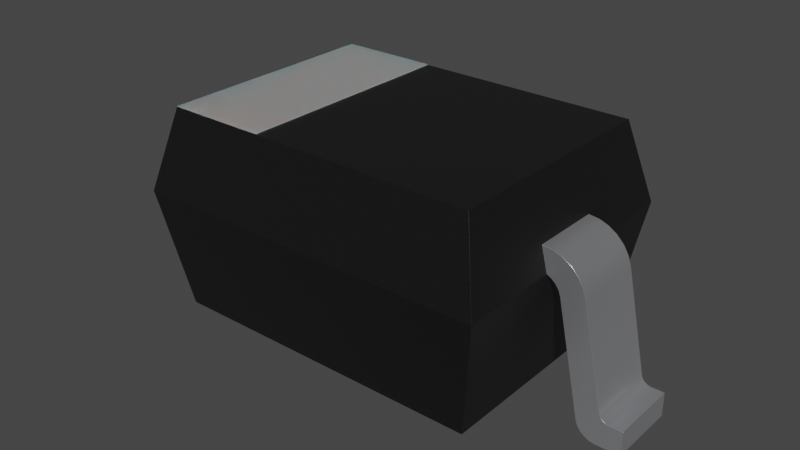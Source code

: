 # Source: D_SOD-323.blend  (saved by Blender 3.2.14; exported with 4.5.12 LTS)
import bpy
from mathutils import Matrix  # noqa: F401  (used for matrix-valued properties, if any)

bpy.ops.wm.read_factory_settings(use_empty=True)
scene = bpy.context.scene
scene.name = 'Scene'

# ---- collections
col_collection = bpy.data.collections.new('Collection'); scene.collection.children.link(col_collection)

# ---- materials (node trees are filled in below, after node groups)
mat_metal_pins = bpy.data.materials.new('metal_pins')
mat_metal_pins.use_transparent_shadow = False
mat_metal_pins.preview_render_type = 'CUBE'
mat_white_markings = bpy.data.materials.new('white_markings')
mat_white_markings.use_transparent_shadow = False
mat_white_markings.preview_render_type = 'FLAT'
mat_plastic_chip = bpy.data.materials.new('plastic_chip')
mat_plastic_chip.use_transparent_shadow = False
mat_plastic_chip.preview_render_type = 'CUBE'

# ---- material node trees
mat_metal_pins.use_nodes = True; mat_metal_pins.node_tree.nodes.clear()
_N = mat_metal_pins.node_tree.nodes; _L = mat_metal_pins.node_tree.links
n0 = _N.new('ShaderNodeMapping'); n0.name = 'Mapping'; n0.location = (-1447, -91)
n0.inputs[3].default_value = (4.8, 1.2, 1.1)
n1 = _N.new('ShaderNodeBsdfPrincipled'); n1.name = 'Principled BSDF'; n1.location = (-560, 254)
n1.distribution = 'GGX'
n1.subsurface_method = 'BURLEY'
n1.inputs[1].default_value = 0.7818
n1.inputs[2].default_value = 0.2886
n1.inputs[3].default_value = 1.45
n1.inputs[13].default_value = 0.0
n1.inputs[27].default_value = (0.0, 0.0, 0.0, 1.0)
n1.inputs[28].default_value = 1.0
n2 = _N.new('ShaderNodeOutputMaterial'); n2.name = 'Material Output.002'; n2.location = (-205, 253)
n2.width = 213
n3 = _N.new('ShaderNodeTexNoise'); n3.name = 'Noise Texture.002'; n3.location = (-1228, -73)
n3.inputs[2].default_value = 0.1
n3.inputs[3].default_value = 7.0
n3.inputs[4].default_value = 0.6
n3.inputs[8].default_value = 0.4
n4 = _N.new('ShaderNodeTexCoord'); n4.name = 'Texture Coordinate'; n4.location = (-1636, -116)
n5 = _N.new('ShaderNodeMix'); n5.name = 'Mix.001'; n5.location = (-921, 45)
n5.data_type = 'RGBA'
n5.inputs[6].default_value = (0.9398, 0.9547, 1.0, 1.0)
n5.inputs[7].default_value = (0.13, 0.1259, 0.1359, 1.0)
n6 = _N.new('ShaderNodeBump'); n6.name = 'Bump.001'; n6.location = (-1001, -227)
n6.inputs[0].default_value = 0.05
n6.inputs[1].default_value = 0.01
n6.inputs[2].default_value = 1.0
_L.new(n1.outputs[0], n2.inputs[0])
_L.new(n3.outputs[0], n6.inputs[3])
_L.new(n0.outputs[0], n3.inputs[0])
_L.new(n3.outputs[0], n5.inputs[0])
_L.new(n4.outputs[3], n0.inputs[0])
_L.new(n5.outputs[2], n1.inputs[0])
_L.new(n6.outputs[0], n1.inputs[5])
n2.is_active_output = True
mat_white_markings.use_nodes = True; mat_white_markings.node_tree.nodes.clear()
_N = mat_white_markings.node_tree.nodes; _L = mat_white_markings.node_tree.links
n0 = _N.new('ShaderNodeOutputMaterial'); n0.name = 'Material Output'; n0.location = (300, 300)
n1 = _N.new('ShaderNodeBsdfPrincipled'); n1.name = 'Principled BSDF'; n1.location = (-34, 272)
n1.distribution = 'GGX'
n1.subsurface_method = 'BURLEY'
n1.inputs[1].default_value = 0.02
n1.inputs[2].default_value = 0.4636
n1.inputs[3].default_value = 1.4
n1.inputs[8].default_value = 1.0
n1.inputs[10].default_value = 0.3682
n1.inputs[13].default_value = 0.6591
n1.inputs[18].default_value = 0.2318
n1.inputs[20].default_value = 0.6709
n1.inputs[24].default_value = 0.1191
n1.inputs[27].default_value = (0.0, 0.0, 0.0, 1.0)
n1.inputs[28].default_value = 1.0
n2 = _N.new('ShaderNodeMapping'); n2.name = 'Mapping'; n2.location = (-1010, 265)
n2.inputs[3].default_value = (3.0, 1.0, 1.0)
n3 = _N.new('ShaderNodeTexCoord'); n3.name = 'Texture Coordinate'; n3.location = (-1250, 180)
n4 = _N.new('ShaderNodeBump'); n4.name = 'Bump'; n4.location = (-376, -99)
n4.inputs[0].default_value = 0.05
n4.inputs[1].default_value = 1.0
n4.inputs[2].default_value = 1.0
n5 = _N.new('ShaderNodeTexNoise'); n5.name = 'Noise Texture'; n5.location = (-662, 176)
n5.inputs[2].default_value = 88.0
n5.inputs[3].default_value = 10.8
n5.inputs[4].default_value = 0.9167
n5.inputs[8].default_value = 1.6
n6 = _N.new('ShaderNodeValToRGB'); n6.name = 'ColorRamp'; n6.location = (-354, 186)
while len(n6.color_ramp.elements) > 1: n6.color_ramp.elements.remove(n6.color_ramp.elements[-1])
n6.color_ramp.elements[0].position = 0.0; n6.color_ramp.elements[0].color = (0.2596, 0.2596, 0.2596, 1.0)
_e = n6.color_ramp.elements.new(1.0); _e.color = (0.6303, 0.6303, 0.6303, 1.0)
n7 = _N.new('ShaderNodeMix'); n7.name = 'Mix'; n7.location = (-204, 152)
n7.data_type = 'RGBA'
n7.inputs[0].default_value = 0.3682
n7.inputs[7].default_value = (0.2525, 0.2525, 0.2525, 1.0)
_L.new(n5.outputs[0], n6.inputs[0])
_L.new(n1.outputs[0], n0.inputs[0])
_L.new(n3.outputs[2], n2.inputs[0])
_L.new(n2.outputs[0], n5.inputs[0])
_L.new(n5.outputs[0], n4.inputs[3])
_L.new(n4.outputs[0], n1.inputs[5])
_L.new(n6.outputs[0], n7.inputs[6])
_L.new(n7.outputs[2], n1.inputs[0])
n0.is_active_output = True
mat_plastic_chip.use_nodes = True; mat_plastic_chip.node_tree.nodes.clear()
_N = mat_plastic_chip.node_tree.nodes; _L = mat_plastic_chip.node_tree.links
n0 = _N.new('ShaderNodeBsdfPrincipled'); n0.name = 'Principled BSDF'; n0.location = (10, 300)
n0.distribution = 'GGX'
n0.subsurface_method = 'BURLEY'
n0.inputs[0].default_value = (0.009312, 0.009312, 0.009312, 1.0)
n0.inputs[1].default_value = 0.1372
n0.inputs[2].default_value = 0.3706
n0.inputs[3].default_value = 1.45
n0.inputs[27].default_value = (0.0, 0.0, 0.0, 1.0)
n0.inputs[28].default_value = 1.0
n1 = _N.new('ShaderNodeOutputMaterial'); n1.name = 'Material Output'; n1.location = (300, 300)
n2 = _N.new('ShaderNodeTexNoise'); n2.name = 'Noise Texture'; n2.location = (-893, 54)
n2.inputs[2].default_value = 200.0
n2.inputs[3].default_value = 3.6
n2.inputs[4].default_value = 0.8375
n3 = _N.new('ShaderNodeBump'); n3.name = 'Bump'; n3.location = (-604, -53)
n3.inputs[0].default_value = 0.08
n3.inputs[1].default_value = 1.0
n3.inputs[2].default_value = 1.0
_L.new(n0.outputs[0], n1.inputs[0])
_L.new(n2.outputs[0], n3.inputs[3])
_L.new(n3.outputs[0], n0.inputs[5])
n1.is_active_output = True

# ---- world
world_world = bpy.data.worlds.new('World'); scene.world = world_world
world_world.use_nodes = True; world_world.node_tree.nodes.clear()
_N = world_world.node_tree.nodes; _L = world_world.node_tree.links
n0 = _N.new('ShaderNodeOutputWorld'); n0.name = 'World Output'; n0.location = (300, 300)
n1 = _N.new('ShaderNodeBackground'); n1.name = 'Background'; n1.location = (10, 300)
n1.inputs[0].default_value = (0.05088, 0.05088, 0.05088, 1.0)
_L.new(n1.outputs[0], n0.inputs[0])
n0.is_active_output = True
world_world.color = (0.05088, 0.05088, 0.05088)
world_world.use_sun_shadow = False
world_world.sun_shadow_jitter_overblur = 0.0

# ---- meshes
me_shape_9_indexedfaceset_002 = bpy.data.meshes.new('SHAPE_9_IndexedFaceSet.002')
me_shape_9_indexedfaceset_002.from_pydata([(-0.4264, 0.0689, 0.03112), (-0.3807, 0.0689, 0.2445), (-0.4544, 0.0689, 0.001562), (-0.4304, 0.0689, 0.02076), (-0.428, 0.0689, 0.02578), (-0.4872, 0.0689, 0.04724), (-0.4679, 0.0689, 0.0628), (-0.4704, 0.0689, 0.05679), (-0.4749, 0.0689, 0.05175), (-0.4269, 0.0689, 0.2544), (-0.3617, 0.0689, 0.3206), (-0.3801, 0.0689, 0.3141), (-0.3966, 0.0689, 0.3036), (-0.3773, 0.0689, 0.2539), (-0.315, 0.2264, 0.4341), (-0.315, -0.2264, 0.4341), (0.315, -0.2264, 0.4331), (-0.3423, 0.0689, 0.3229), (-0.3542, 0.0689, 0.2747), (-0.3543, 0.2657, 0.2756), (0.315, 0.2264, 0.4331), (-0.3543, -0.2657, 0.2756), (0.315, -0.2264, 0.03937), (-0.3542, -0.0689, 0.2747), (-0.3621, -0.0689, 0.3206), (-0.3801, -0.0689, 0.3142), (-0.4104, 0.0689, 0.2896), (-0.4206, 0.0689, 0.2729), (-0.3423, -0.0689, 0.3229), (-0.3723, -0.0689, 0.2615), (-0.3775, -0.0689, 0.2534), (-0.4362, -0.0689, 0.01285), (-0.5118, -0.0689, 0.04724), (-0.4808, -0.0689, 0.04841), (-0.4749, -0.0689, 0.05175), (-0.4269, -0.0689, 0.2544), (-0.3966, -0.0689, 0.3036), (-0.4105, -0.0689, 0.2896), (-0.4206, -0.0689, 0.2732), (0.3543, -0.2657, 0.2756), (0.3542, 0.0689, 0.2747), (0.3423, -0.0689, 0.3229), (0.3542, -0.0689, 0.2747), (0.4269, -0.0689, 0.2544), (0.4704, -0.0689, 0.05679), (0.4808, -0.0689, 0.04841), (0.5118, -0.0689, 0.04724), (0.5118, -0.0689, 0.0), (0.4544, -0.0689, 0.001562), (0.445, -0.0689, 0.005773), (0.4367, -0.0689, 0.01236), (0.428, -0.0689, 0.02578), (0.3617, -0.0689, 0.3206), (0.3801, -0.0689, 0.3141), (0.3966, -0.0689, 0.3036), (0.4104, -0.0689, 0.2896), (0.4206, -0.0689, 0.2729), (0.3423, 0.0689, 0.3229), (0.3621, 0.0689, 0.3206), (0.3801, 0.0689, 0.3142), (0.3966, 0.0689, 0.3036), (0.4679, 0.0689, 0.0628), (0.4269, 0.0689, 0.2544), (0.4872, 0.0689, 0.04724), (0.4808, 0.0689, 0.04841), (0.4749, 0.0689, 0.05175), (0.4704, 0.0689, 0.0568), (0.4264, 0.0689, 0.03112), (0.4301, 0.0689, 0.02118), (0.4444, 0.0689, 0.006126), (0.4539, 0.0689, 0.001704), (0.4593, 0.0689, 0.0004373), (0.3807, 0.0689, 0.2445), (0.3641, 0.0689, 0.2692), (0.3723, 0.0689, 0.2615), (0.3775, 0.0689, 0.2534), (0.4105, 0.0689, 0.2896), (0.4206, 0.0689, 0.2732), (-0.315, -0.2264, 0.03937), (0.315, 0.2264, 0.03937), (-0.315, 0.2264, 0.03937), (0.3543, 0.2657, 0.2756), (-0.3711, 0.0689, 0.2629), (-0.3633, 0.0689, 0.2698), (-0.3807, -0.0689, 0.2445), (-0.3641, -0.0689, 0.2692), (-0.4264, -0.0689, 0.03112), (-0.4301, -0.0689, 0.02118), (-0.4444, -0.0689, 0.006126), (-0.4539, -0.0689, 0.001704), (-0.4593, -0.0689, 0.0004373), (-0.445, 0.0689, 0.005773), (-0.4367, 0.0689, 0.01236), (-0.4649, -0.0689, 0.0), (-0.5118, 0.0689, 0.0), (-0.4649, 0.0689, 0.0), (-0.5118, -0.0689, 0.0), (-0.5118, 0.0689, 0.04724), (-0.4872, -0.0689, 0.04724), (-0.4808, 0.0689, 0.04841), (-0.4704, -0.0689, 0.0568), (-0.4679, -0.0689, 0.0628), (0.3773, -0.0689, 0.2539), (0.3711, -0.0689, 0.2629), (0.3633, -0.0689, 0.2698), (0.3807, -0.0689, 0.2445), (0.4649, -0.0689, 0.0), (0.4304, -0.0689, 0.02076), (0.4264, -0.0689, 0.03112), (0.4362, 0.0689, 0.01285), (0.4649, 0.0689, 0.0), (0.5118, 0.0689, 0.0), (0.5118, 0.0689, 0.04724), (0.4872, -0.0689, 0.04724), (0.4749, -0.0689, 0.05175), (0.4679, -0.0689, 0.0628), (-0.1181, 0.2264, 0.435), (-0.1181, -0.2264, 0.435), (-0.315, 0.2264, 0.435), (-0.315, -0.2264, 0.435), (-0.1181, -0.2264, 0.435), (-0.315, -0.2264, 0.435), (-0.315, 0.2264, 0.435), (-0.1181, 0.2264, 0.435), (-0.1181, -0.2264, 0.4341), (-0.315, -0.2264, 0.4341), (-0.315, 0.2264, 0.4341), (-0.1181, 0.2264, 0.4341)], [], [(84, 35, 101, 86), (99, 95, 5), (45, 114, 48, 106), (8, 91, 2), (8, 92, 91), (3, 92, 8), (4, 3, 8), (0, 7, 6), (44, 108, 51, 114), (62, 61, 67, 72), (56, 102, 105, 43), (55, 103, 102, 56), (54, 104, 103, 55), (54, 53, 42, 104), (10, 18, 11), (17, 18, 10), (16, 20, 14, 15), (14, 20, 81, 19), (79, 22, 78, 80), (42, 39, 22, 79, 81, 40), (42, 41, 57, 40, 81, 20, 16, 39), (14, 19, 18, 17, 28, 23, 21, 15), (81, 79, 80, 19), (39, 16, 15, 21), (116, 118, 119, 117), (80, 78, 21, 23, 18, 19), (62, 77, 56, 43), (77, 76, 55, 56), (58, 57, 41, 52), (13, 30, 84, 1), (27, 9, 35, 38), (60, 59, 53, 54), (46, 113, 106, 47), (33, 98, 93), (34, 88, 31), (34, 89, 88), (34, 90, 89), (64, 110, 71, 65), (87, 34, 31), (8, 2, 95, 99), (86, 101, 100), (96, 93, 98, 32), (12, 83, 82, 26), (75, 74, 76, 77), (74, 73, 60, 76), (60, 73, 40, 59), (24, 25, 23), (28, 24, 23), (8, 7, 0, 4), (114, 49, 48), (114, 50, 49), (114, 107, 50), (114, 51, 107), (93, 90, 34, 33), (115, 108, 44), (43, 105, 108, 115), (113, 45, 106), (112, 111, 110, 63), (52, 41, 42), (29, 37, 38, 30), (39, 21, 78, 22), (53, 52, 42), (13, 1, 9, 27), (85, 23, 25, 36), (17, 10, 24, 28), (10, 11, 25, 24), (11, 12, 36, 25), (12, 26, 37, 36), (59, 58, 52, 53), (76, 60, 54, 55), (86, 100, 34, 87), (65, 109, 68), (65, 69, 109), (65, 70, 69), (65, 71, 70), (6, 9, 1, 0), (61, 66, 67), (63, 110, 64), (5, 95, 94, 97), (58, 40, 57), (30, 38, 35, 84), (11, 18, 83, 12), (59, 40, 58), (72, 75, 77, 62), (82, 13, 27, 26), (86, 0, 1, 84), (66, 65, 68, 67), (72, 105, 102, 75), (75, 102, 103, 74), (74, 103, 104, 73), (73, 104, 42, 40), (32, 97, 94, 96), (51, 108, 67, 68), (69, 70, 48, 49), (3, 4, 87), (82, 29, 30, 13), (109, 69, 49, 50), (2, 89, 90), (106, 48, 71, 110), (5, 97, 32, 98), (108, 105, 72, 67), (61, 115, 44, 66), (66, 44, 114, 65), (65, 114, 45, 64), (7, 100, 101, 6), (115, 61, 62, 43), (68, 109, 50, 107), (86, 87, 4, 0), (83, 85, 29, 82), (18, 23, 85, 83), (47, 106, 110, 111), (29, 85, 36, 37), (2, 91, 88, 89), (70, 71, 48), (91, 92, 31, 88), (92, 3, 87, 31), (68, 107, 51), (90, 93, 95, 2), (46, 47, 111, 112), (113, 46, 112, 63), (101, 35, 9, 6), (5, 98, 33, 99), (64, 45, 113, 63), (99, 33, 34, 8), (26, 27, 38, 37), (8, 34, 100, 7), (93, 96, 94, 95), (123, 120, 124, 127), (116, 117, 120, 123), (118, 116, 123, 122), (119, 118, 122, 121), (117, 119, 121, 120), (127, 124, 125, 126), (120, 121, 125, 124), (122, 123, 127, 126), (121, 122, 126, 125)])
me_shape_9_indexedfaceset_002.polygons.foreach_set('use_smooth', [True] * 136)
me_shape_9_indexedfaceset_002.polygons.foreach_set('material_index', [0, 0, 0, 0, 0, 0, 0, 0, 0, 0, 0, 0, 0, 0, 0, 0, 2, 2, 2, 2, 2, 2, 2, 2, 1, 2, 0, 0, 0, 0, 0, 0, 0, 0, 0, 0, 0, 0, 0, 0, 0, 0, 0, 0, 0, 0, 0, 0, 0, 0, 0, 0, 0, 0, 0, 0, 0, 0, 0, 0, 2, 0, 0, 0, 0, 0, 0, 0, 0, 0, 0, 0, 0, 0, 0, 0, 0, 0, 0, 0, 0, 0, 0, 0, 0, 0, 0, 0, 0, 0, 0, 0, 0, 0, 0, 0, 0, 0, 0, 0, 0, 0, 0, 0, 0, 0, 0, 0, 0, 0, 0, 0, 0, 0, 0, 0, 0, 0, 0, 0, 0, 0, 0, 0, 0, 0, 0, 1, 1, 1, 1, 1, 1, 1, 1, 1])
_k = set([(0, 1), (0, 4), (1, 13), (2, 91), (2, 95), (3, 4), (3, 92), (5, 97), (5, 99), (6, 7), (6, 9), (7, 8), (8, 99), (9, 27), (10, 11), (10, 17), (11, 12), (12, 26), (13, 82), (14, 15), (14, 19), (14, 20), (15, 16), (15, 21), (16, 20), (16, 39), (17, 18), (17, 28), (18, 19), (18, 23), (18, 83), (19, 80), (19, 81), (20, 81), (21, 23), (21, 39), (21, 78), (22, 39), (22, 78), (22, 79), (23, 28), (23, 85), (24, 25), (24, 28), (25, 36), (26, 27), (29, 30), (29, 85), (30, 84), (31, 87), (31, 88), (32, 96), (32, 97), (32, 98), (33, 34), (33, 98), (34, 100), (35, 38), (35, 101), (36, 37), (37, 38), (39, 42), (40, 42), (40, 57), (40, 73), (40, 81), (41, 42), (41, 52), (41, 57), (42, 104), (43, 56), (43, 115), (44, 114), (44, 115), (45, 113), (45, 114), (46, 47), (46, 112), (46, 113), (47, 106), (47, 111), (48, 49), (48, 106), (49, 50), (50, 107), (51, 107), (51, 108), (52, 53), (53, 54), (54, 55), (55, 56), (57, 58), (58, 59), (59, 60), (60, 76), (61, 62), (61, 66), (62, 77), (63, 64), (63, 112), (64, 65), (65, 66), (67, 68), (67, 72), (68, 109), (69, 70), (69, 109), (70, 71), (71, 110), (72, 75), (73, 74), (74, 75), (76, 77), (78, 80), (79, 80), (79, 81), (82, 83), (84, 86), (86, 87), (88, 89), (89, 90), (90, 93), (91, 92), (93, 96), (94, 95), (94, 96), (94, 97), (100, 101), (102, 103), (102, 105), (103, 104), (105, 108), (110, 111), (111, 112), (120, 124), (121, 125), (122, 126), (123, 127), (124, 125), (124, 127), (125, 126), (126, 127)])
me_shape_9_indexedfaceset_002.attributes.new('sharp_edge', 'BOOLEAN', 'EDGE').data.foreach_set('value', [ (min(e.vertices), max(e.vertices)) in _k for e in me_shape_9_indexedfaceset_002.edges])
_uv = me_shape_9_indexedfaceset_002.uv_layers.new(name='UVMap')
_uv.uv.foreach_set('vector', [0.1437, 0.5781, 0.09853, 0.5878, 0.05842, 0.4006, 0.09899, 0.3697, 0.04587, 0.3865, 0.06138, 0.3393, 0.03962, 0.3854, 0.9852, 0.3865, 0.9795, 0.3898, 0.9595, 0.3408, 0.9697, 0.3393, 0.05161, 0.3898, 0.08085, 0.3449, 0.07164, 0.3408, 0.05161, 0.3898, 0.08895, 0.3513, 0.08085, 0.3449, 0.09512, 0.3595, 0.08895, 0.3513, 0.05161, 0.3898, 0.09744, 0.3644, 0.09512, 0.3595, 0.05161, 0.3898, 0.09899, 0.3697, 0.056, 0.3947, 0.05842, 0.4006, 0.9751, 0.3947, 0.9321, 0.3697, 0.9337, 0.3644, 0.9795, 0.3898, 0.9326, 0.5878, 0.9727, 0.4006, 0.9321, 0.3697, 0.8875, 0.5781, 0.9265, 0.6059, 0.8841, 0.5873, 0.8875, 0.5781, 0.9326, 0.5878, 0.9164, 0.6222, 0.8781, 0.5961, 0.8841, 0.5873, 0.9265, 0.6059, 0.903, 0.6358, 0.8705, 0.6028, 0.8781, 0.5961, 0.9164, 0.6222, 0.903, 0.6358, 0.8869, 0.6461, 0.8616, 0.6076, 0.8705, 0.6028, 0.1622, 0.6525, 0.1695, 0.6076, 0.1442, 0.6461, 0.1811, 0.6547, 0.1695, 0.6076, 0.1622, 0.6525, 0.8232, 0.2788, 0.8232, 0.7212, 0.2079, 0.7212, 0.2079, 0.2788, 0.2079, 0.7633, 0.8232, 0.7623, 0.8617, 0.6085, 0.1694, 0.6085, 0.8232, 0.7212, 0.8232, 0.2788, 0.2079, 0.2788, 0.2079, 0.7212, 0.4327, 0.6076, 0.2404, 0.6085, 0.2788, 0.3777, 0.7212, 0.3777, 0.7596, 0.6085, 0.5673, 0.6076, 0.4327, 0.6076, 0.4327, 0.6547, 0.5673, 0.6547, 0.5673, 0.6076, 0.7596, 0.6085, 0.7212, 0.7623, 0.2788, 0.7623, 0.2404, 0.6085, 0.7212, 0.7633, 0.7596, 0.6085, 0.5673, 0.6076, 0.5673, 0.6547, 0.4327, 0.6547, 0.4327, 0.6076, 0.2404, 0.6085, 0.2788, 0.7633, 0.8617, 0.6085, 0.8232, 0.3777, 0.2079, 0.3777, 0.1694, 0.6085, 0.8617, 0.6085, 0.8232, 0.7623, 0.2079, 0.7633, 0.1694, 0.6085, 0.4002, 0.7212, 0.2079, 0.7212, 0.2079, 0.2788, 0.4002, 0.2788, 0.7212, 0.3777, 0.2788, 0.3777, 0.2404, 0.6085, 0.4327, 0.6076, 0.5673, 0.6076, 0.7596, 0.6085, 0.5673, 0.5878, 0.5673, 0.6061, 0.4327, 0.6059, 0.4327, 0.5878, 0.5673, 0.6061, 0.5673, 0.6221, 0.4327, 0.6222, 0.4327, 0.6059, 0.8693, 0.5673, 0.85, 0.5673, 0.85, 0.4327, 0.8689, 0.4327, 0.5673, 0.5873, 0.4327, 0.5869, 0.4327, 0.5781, 0.5673, 0.5781, 0.5673, 0.6059, 0.5673, 0.5878, 0.4327, 0.5878, 0.4327, 0.6061, 0.903, 0.5673, 0.8869, 0.5673, 0.8869, 0.4327, 0.903, 0.4327, 1.016, 0.3854, 0.9915, 0.3854, 0.9697, 0.3393, 1.016, 0.3393, 0.04587, 0.3866, 0.03962, 0.3854, 0.06138, 0.3393, 0.05161, 0.3898, 0.08141, 0.3452, 0.0894, 0.3518, 0.05161, 0.3898, 0.07209, 0.3409, 0.08141, 0.3452, 0.05161, 0.3898, 0.06681, 0.3397, 0.07209, 0.3409, 0.9852, 0.3866, 0.9697, 0.3393, 0.9643, 0.3397, 0.9795, 0.3898, 0.09535, 0.36, 0.05161, 0.3898, 0.0894, 0.3518, 0.05161, 0.3898, 0.07164, 0.3408, 0.06138, 0.3393, 0.04587, 0.3865, 0.09899, 0.3697, 0.05842, 0.4006, 0.056, 0.3947, 0.01555, 0.3393, 0.06138, 0.3393, 0.03962, 0.3854, 0.01555, 0.3854, 0.1281, 0.6358, 0.1606, 0.6028, 0.153, 0.5961, 0.1147, 0.6222, 0.8844, 0.5869, 0.8793, 0.5947, 0.9166, 0.6221, 0.9264, 0.6061, 0.8793, 0.5947, 0.8713, 0.6023, 0.903, 0.6358, 0.9166, 0.6221, 0.903, 0.6358, 0.8713, 0.6023, 0.8616, 0.6076, 0.8869, 0.6462, 0.1618, 0.6525, 0.1442, 0.6462, 0.1695, 0.6076, 0.1811, 0.6547, 0.1618, 0.6525, 0.1695, 0.6076, 0.05161, 0.3898, 0.056, 0.3947, 0.09899, 0.3697, 0.09744, 0.3644, 0.9795, 0.3898, 0.9503, 0.3449, 0.9595, 0.3408, 0.9795, 0.3898, 0.9422, 0.3513, 0.9503, 0.3449, 0.9795, 0.3898, 0.936, 0.3595, 0.9422, 0.3513, 0.9795, 0.3898, 0.9337, 0.3644, 0.936, 0.3595, 0.06138, 0.3393, 0.06681, 0.3397, 0.05161, 0.3898, 0.04587, 0.3866, 0.9727, 0.4006, 0.9321, 0.3697, 0.9751, 0.3947, 0.9326, 0.5878, 0.8875, 0.5781, 0.9321, 0.3697, 0.9727, 0.4006, 0.9915, 0.3854, 0.9852, 0.3865, 0.9697, 0.3393, 1.016, 0.3854, 1.016, 0.3393, 0.9697, 0.3393, 0.9915, 0.3854, 0.8689, 0.6525, 0.85, 0.6547, 0.8616, 0.6076, 0.1518, 0.5947, 0.1145, 0.6221, 0.1047, 0.6061, 0.1467, 0.5869, 0.8617, 0.6085, 0.1694, 0.6085, 0.2079, 0.3777, 0.8232, 0.3777, 0.8869, 0.6461, 0.8689, 0.6525, 0.8616, 0.6076, 0.147, 0.5873, 0.1437, 0.5781, 0.09853, 0.5878, 0.1047, 0.6059, 0.1599, 0.6023, 0.1695, 0.6076, 0.1442, 0.6462, 0.1281, 0.6358, 0.1811, 0.5673, 0.1622, 0.5673, 0.1618, 0.4327, 0.1811, 0.4327, 0.1622, 0.5673, 0.1442, 0.5673, 0.1442, 0.4327, 0.1618, 0.4327, 0.1442, 0.5673, 0.1281, 0.5673, 0.1281, 0.4327, 0.1442, 0.4327, 0.5673, 0.6358, 0.5673, 0.6222, 0.4327, 0.6221, 0.4327, 0.6358, 0.8869, 0.5673, 0.8693, 0.5673, 0.8689, 0.4327, 0.8869, 0.4327, 0.5673, 0.6221, 0.5673, 0.6358, 0.4327, 0.6358, 0.4327, 0.6222, 0.09899, 0.3697, 0.056, 0.3947, 0.05161, 0.3898, 0.09535, 0.36, 0.9795, 0.3898, 0.9417, 0.3518, 0.9358, 0.36, 0.9795, 0.3898, 0.9497, 0.3452, 0.9417, 0.3518, 0.9795, 0.3898, 0.959, 0.3409, 0.9497, 0.3452, 0.9795, 0.3898, 0.9643, 0.3397, 0.959, 0.3409, 0.05842, 0.4006, 0.09853, 0.5878, 0.1437, 0.5781, 0.09899, 0.3697, 0.9727, 0.4006, 0.9751, 0.3947, 0.9321, 0.3697, 0.9915, 0.3854, 0.9697, 0.3393, 0.9852, 0.3866, 0.03962, 0.3854, 0.06138, 0.3393, 0.01555, 0.3393, 0.01555, 0.3854, 0.8693, 0.6525, 0.8616, 0.6076, 0.85, 0.6547, 0.1467, 0.5869, 0.1047, 0.6061, 0.09853, 0.5878, 0.1437, 0.5781, 0.1442, 0.6461, 0.1695, 0.6076, 0.1606, 0.6028, 0.1281, 0.6358, 0.8869, 0.6462, 0.8616, 0.6076, 0.8693, 0.6525, 0.8875, 0.5781, 0.8844, 0.5869, 0.9264, 0.6061, 0.9326, 0.5878, 0.153, 0.5961, 0.147, 0.5873, 0.1047, 0.6059, 0.1147, 0.6222, 0.4327, 0.3697, 0.5673, 0.3697, 0.5673, 0.5781, 0.4327, 0.5781, 0.9751, 0.3947, 0.9795, 0.3898, 0.9358, 0.36, 0.9321, 0.3697, 0.5673, 0.5781, 0.4327, 0.5781, 0.4327, 0.5873, 0.5673, 0.5869, 0.5673, 0.5869, 0.4327, 0.5873, 0.4327, 0.5961, 0.5673, 0.5947, 0.8793, 0.5673, 0.8781, 0.4327, 0.8705, 0.4327, 0.8713, 0.5673, 0.8713, 0.5673, 0.8705, 0.4327, 0.8616, 0.4327, 0.8616, 0.5673, 0.4327, 0.3854, 0.5673, 0.3854, 0.5673, 0.3393, 0.4327, 0.3393, 0.4327, 0.3644, 0.4327, 0.3697, 0.5673, 0.3697, 0.5673, 0.36, 0.9497, 0.5673, 0.959, 0.5673, 0.9595, 0.4327, 0.9503, 0.4327, 0.5673, 0.3595, 0.5673, 0.3644, 0.4327, 0.36, 0.5673, 0.5961, 0.4327, 0.5947, 0.4327, 0.5869, 0.5673, 0.5873, 0.9417, 0.5673, 0.9497, 0.5673, 0.9503, 0.4327, 0.9422, 0.4327, 0.07164, 0.5673, 0.07209, 0.4327, 0.06681, 0.4327, 0.9697, 0.4327, 0.9595, 0.4327, 0.9643, 0.5673, 0.9697, 0.5673, 0.03962, 0.5673, 0.01555, 0.5673, 0.01555, 0.4327, 0.03962, 0.4327, 0.4327, 0.3697, 0.4327, 0.5781, 0.5673, 0.5781, 0.5673, 0.3697, 0.5673, 0.4006, 0.4327, 0.4006, 0.4327, 0.3947, 0.5673, 0.3947, 0.5673, 0.3947, 0.4327, 0.3947, 0.4327, 0.3898, 0.5673, 0.3898, 0.9795, 0.5673, 0.9795, 0.4327, 0.9852, 0.4327, 0.9852, 0.5673, 0.5673, 0.3947, 0.4327, 0.3947, 0.4327, 0.4006, 0.5673, 0.4006, 0.4327, 0.4006, 0.5673, 0.4006, 0.5673, 0.5878, 0.4327, 0.5878, 0.5673, 0.36, 0.5673, 0.3518, 0.4327, 0.3513, 0.4327, 0.3595, 0.4327, 0.3697, 0.4327, 0.36, 0.5673, 0.3644, 0.5673, 0.3697, 0.1606, 0.5673, 0.1599, 0.4327, 0.1518, 0.4327, 0.153, 0.5673, 0.1695, 0.5673, 0.1695, 0.4327, 0.1599, 0.4327, 0.1606, 0.5673, 1.016, 0.4327, 0.9697, 0.4327, 0.9697, 0.5673, 1.016, 0.5673, 0.1518, 0.5947, 0.1599, 0.6023, 0.1281, 0.6358, 0.1145, 0.6221, 0.07164, 0.5673, 0.08085, 0.5673, 0.08141, 0.4327, 0.07209, 0.4327, 0.959, 0.5673, 0.9643, 0.5673, 0.9595, 0.4327, 0.08085, 0.5673, 0.08895, 0.5673, 0.0894, 0.4327, 0.08141, 0.4327, 0.5673, 0.3513, 0.5673, 0.3595, 0.4327, 0.36, 0.4327, 0.3518, 0.5673, 0.36, 0.4327, 0.3595, 0.4327, 0.3644, 0.06681, 0.4327, 0.06138, 0.4327, 0.06138, 0.5673, 0.07164, 0.5673, 0.4327, 0.3854, 0.4327, 0.3393, 0.5673, 0.3393, 0.5673, 0.3854, 0.9915, 0.4327, 1.016, 0.4327, 1.016, 0.5673, 0.9915, 0.5673, 0.4327, 0.4006, 0.4327, 0.5878, 0.5673, 0.5878, 0.5673, 0.4006, 0.03962, 0.5673, 0.03962, 0.4327, 0.04587, 0.4327, 0.04587, 0.5673, 0.9852, 0.5673, 0.9852, 0.4327, 0.9915, 0.4327, 0.9915, 0.5673, 0.04587, 0.5673, 0.04587, 0.4327, 0.05161, 0.4327, 0.05161, 0.5673, 0.5673, 0.6222, 0.5673, 0.6059, 0.4327, 0.6061, 0.4327, 0.6221, 0.5673, 0.3898, 0.4327, 0.3898, 0.4327, 0.3947, 0.5673, 0.3947, 0.06138, 0.4327, 0.01555, 0.4327, 0.01555, 0.5673, 0.06138, 0.5673, 0.7212, 0.7643, 0.2788, 0.7643, 0.2788, 0.7633, 0.7212, 0.7633, 0.4002, 0.7212, 0.4002, 0.2788, 0.4002, 0.2788, 0.4002, 0.7212, 0.2079, 0.7212, 0.4002, 0.7212, 0.4002, 0.7212, 0.2079, 0.7212, 0.2079, 0.2788, 0.2079, 0.7212, 0.2079, 0.7212, 0.2079, 0.2788, 0.4002, 0.2788, 0.2079, 0.2788, 0.2079, 0.2788, 0.4002, 0.2788, 0.4002, 0.7212, 0.4002, 0.2788, 0.2079, 0.2788, 0.2079, 0.7212, 0.4002, 0.7643, 0.2079, 0.7643, 0.2079, 0.7633, 0.4002, 0.7633, 0.2079, 0.7643, 0.4002, 0.7643, 0.4002, 0.7633, 0.2079, 0.7633, 0.2788, 0.7643, 0.7212, 0.7643, 0.7212, 0.7633, 0.2788, 0.7633])
me_shape_9_indexedfaceset_002.materials.append(mat_metal_pins)
me_shape_9_indexedfaceset_002.materials.append(mat_white_markings)
me_shape_9_indexedfaceset_002.materials.append(mat_plastic_chip)
me_shape_9_indexedfaceset_002.update()
me_shape_9_indexedfaceset_002.normals_split_custom_set([tuple(v) for v in zip(*[iter([0.0, -1.0, -1.144e-08, 0.0, -1.0, -1.235e-08, 0.0, -1.0, -4.941e-08, 0.0, -1.0, -1.265e-08, 0.0, 1.0, 0.0, 0.0, 1.0, 0.0, 0.0, 1.0, 0.0, 0.0, -1.0, 0.0, 0.0, -1.0, 3.186e-09, 0.0, -1.0, -1.115e-07, 0.0, -1.0, 0.0, 0.0, 1.0, -4.425e-08, 0.0, 1.0, 1.096e-09, 0.0, 1.0, -1.115e-07, 0.0, 1.0, -4.425e-08, 0.0, 1.0, -2.979e-07, 0.0, 1.0, 1.096e-09, 0.0, 1.0, 3.222e-07, 0.0, 1.0, -2.979e-07, 0.0, 1.0, -4.425e-08, 0.0, 1.0, 8.042e-07, 0.0, 1.0, 3.222e-07, 0.0, 1.0, -4.425e-08, 0.0, 1.0, -6.995e-08, 0.0, 1.0, 2.811e-08, 0.0, 1.0, 5.551e-08, 0.0, -1.0, 0.0, 0.0, -1.0, -8.782e-09, 0.0, -1.0, 4.819e-07, 0.0, -1.0, 3.186e-09, 0.0, 1.0, 6.892e-08, 0.0, 1.0, -1.441e-08, 0.0, 1.0, -8.985e-09, 0.0, 1.0, 7.626e-08, 0.0, -1.0, 0.0, 0.0, -1.0, 0.0, 0.0, -1.0, -1.142e-08, 0.0, -1.0, -1.235e-08, 0.0, -1.0, 0.0, 0.0, -1.0, 0.0, 0.0, -1.0, 0.0, 0.0, -1.0, 0.0, 0.0, -1.0, 7.783e-08, 0.0, -1.0, 9.19e-08, 0.0, -1.0, 0.0, 0.0, -1.0, 0.0, 0.0, -1.0, 7.783e-08, 0.0, -1.0, 3.16e-08, 0.0, -1.0, 1.06e-07, 0.0, -1.0, 9.19e-08, 0.0, 1.0, 6.727e-08, 0.0, 1.0, 2.25e-08, 0.0, 1.0, 0.0, 0.0, 1.0, 1.286e-07, 0.0, 1.0, 2.25e-08, 0.0, 1.0, 6.727e-08, 0.001562, 0.0003356, 1.0, 0.001562, -0.0003356, 1.0, 0.001562, 0.0003356, 1.0, 0.001562, -0.0003356, 1.0, -0.0001579, 0.9703, 0.2418, -0.0002482, 0.9704, 0.2416, 0.0006889, 0.9703, 0.2421, 0.000657, 0.9703, 0.2418, 0.0, 0.0, -1.0, 0.0, 0.0, -1.0, 0.0, 0.0, -1.0, 0.0, 0.0, -1.0, 0.9864, 1.733e-08, -0.1644, 0.9864, 1.733e-08, -0.1644, 0.9864, 1.733e-08, -0.1644, 0.9864, 1.733e-08, -0.1644, 0.9864, 1.733e-08, -0.1644, 0.9864, 1.733e-08, -0.1644, 0.9703, -0.00178, 0.2421, 0.9705, 0.0, 0.2413, 0.9703, -0.0004843, 0.2421, 0.9703, 0.00178, 0.2421, 0.9708, -0.003808, 0.24, 0.9705, 0.0, 0.2413, 0.9706, 0.001311, 0.2408, 0.9704, 0.0003728, 0.2416, -0.9708, -0.001627, 0.2398, -0.9707, -0.0009547, 0.2405, -0.9706, 0.0004277, 0.2407, -0.971, -6.863e-12, 0.2392, -0.9707, 0.001394, 0.2402, -0.9706, -0.0004091, 0.2407, -0.9709, 0.002914, 0.2395, -0.971, -2.362e-08, 0.2391, 0.0, 0.9864, -0.1644, 0.0, 0.9864, -0.1644, 0.0, 0.9864, -0.1644, 0.0, 0.9864, -0.1644, -0.0001204, -0.9704, 0.2417, -0.0002482, -0.9704, 0.2416, 0.0006573, -0.9703, 0.2418, 0.000657, -0.9703, 0.2418, 0.0, 0.0, 1.0, 0.0, 0.0, 1.0, 0.0, 0.0, 1.0, 0.0, 0.0, 1.0, -0.9864, 0.0, -0.1644, -0.9864, 0.0, -0.1644, -0.9864, 0.0, -0.1644, -0.9864, 0.0, -0.1644, -0.9864, 0.0, -0.1644, -0.9864, 0.0, -0.1644, 0.9642, -0.0003178, 0.265, 0.9055, -0.0004237, 0.4244, 0.9056, -7.516e-05, 0.4241, 0.9643, -0.0004241, 0.2648, 0.9055, -0.0004237, 0.4244, 0.7869, 6.648e-05, 0.6171, 0.7879, -0.0005214, 0.6158, 0.9056, -7.516e-05, 0.4241, 0.2252, -0.0001981, 0.9743, 0.1145, -0.002394, 0.9934, 0.1145, -0.00254, 0.9934, 0.2269, -0.0008479, 0.9739, 0.8933, 0.00832, -0.4493, 0.8933, -0.00928, -0.4495, 0.9618, -0.001598, -0.2736, 0.9625, 0.000704, -0.2713, -0.9056, 7.516e-05, 0.4241, -0.9643, 0.0004241, 0.2648, -0.9642, 0.0003178, 0.265, -0.9055, 0.0004237, 0.4244, 0.6293, -0.003794, 0.7772, 0.4385, 0.0011, 0.8987, 0.4398, 0.00133, 0.8981, 0.6295, -0.003698, 0.777, 0.0, -1.0, 0.0, 0.0, -1.0, 0.0, 0.0, -1.0, 0.0, 0.0, -1.0, 0.0, 0.0, -1.0, 4.712e-08, 0.0, -1.0, 4.171e-08, 0.0, -1.0, 8.008e-08, 0.0, -1.0, 3.045e-08, 0.0, -1.0, -5.029e-09, 0.0, -1.0, -2.057e-07, 0.0, -1.0, 3.045e-08, 0.0, -1.0, 1.197e-07, 0.0, -1.0, -5.029e-09, 0.0, -1.0, 3.045e-08, 0.0, -1.0, -6.515e-08, 0.0, -1.0, 1.197e-07, 0.0, 1.0, 0.0, 0.0, 1.0, 2.541e-08, 0.0, 1.0, -1.071e-07, 0.0, 1.0, 1.457e-10, 0.0, -1.0, 0.0, 0.0, -1.0, 3.045e-08, 0.0, -1.0, -2.057e-07, 0.0, 1.0, -4.425e-08, 0.0, 1.0, -1.115e-07, 0.0, 1.0, 0.0, 0.0, 1.0, 0.0, 0.0, -1.0, -1.265e-08, 0.0, -1.0, -4.941e-08, 0.0, -1.0, -4.356e-08, 0.0, -1.0, 6.888e-08, 0.0, -1.0, 8.008e-08, 0.0, -1.0, 4.171e-08, 0.0, -1.0, 6.888e-08, 0.0, 1.0, 0.0, 0.0, 1.0, 0.0, 0.0, 1.0, 3.746e-08, 0.0, 1.0, 4.238e-08, 0.0, 1.0, 1.702e-07, 0.0, 1.0, 1.654e-07, 0.0, 1.0, 1.657e-07, 0.0, 1.0, 1.702e-07, 0.0, 1.0, 1.654e-07, 0.0, 1.0, 7.374e-08, 0.0, 1.0, 8.395e-08, 0.0, 1.0, 1.657e-07, 0.0, 1.0, 8.395e-08, 0.0, 1.0, 7.374e-08, 0.0, 1.0, -4.582e-08, 0.0, 1.0, -6.043e-08, 0.0, -1.0, -6.542e-08, 0.0, -1.0, 8.73e-08, 0.0, -1.0, 8.138e-08, 0.0, -1.0, -1.26e-07, 0.0, -1.0, -6.542e-08, 0.0, -1.0, 8.138e-08, 0.0, 1.0, -4.425e-08, 0.0, 1.0, 2.811e-08, 0.0, 1.0, -6.995e-08, 0.0, 1.0, 8.042e-07, 0.0, -1.0, 3.186e-09, 0.0, -1.0, 1.096e-09, 0.0, -1.0, -1.115e-07, 0.0, -1.0, 3.186e-09, 0.0, -1.0, -9.762e-08, 0.0, -1.0, 1.096e-09, 0.0, -1.0, 3.186e-09, 0.0, -1.0, 2.079e-07, 0.0, -1.0, -9.762e-08, 0.0, -1.0, 3.186e-09, 0.0, -1.0, 4.819e-07, 0.0, -1.0, 2.079e-07, 0.0, -1.0, 8.008e-08, 0.0, -1.0, -6.515e-08, 0.0, -1.0, 3.045e-08, 0.0, -1.0, 4.712e-08, 0.0, -1.0, -1.441e-08, 0.0, -1.0, -8.782e-09, 0.0, -1.0, 0.0, 0.0, -1.0, -1.235e-08, 0.0, -1.0, -1.142e-08, 0.0, -1.0, -8.782e-09, 0.0, -1.0, -1.441e-08, 0.0, -1.0, 0.0, 0.0, -1.0, 0.0, 0.0, -1.0, 0.0, 0.0, 1.0, 6.888e-08, 0.0, 1.0, 6.888e-08, 0.0, 1.0, 2.541e-08, 0.0, 1.0, 4.171e-08, 0.0, -1.0, 5.234e-09, 0.0, -1.0, 1.286e-07, 0.0, -1.0, 1.06e-07, 0.0, -1.0, 2.481e-07, 0.0, -1.0, 2.533e-07, 0.0, -1.0, 1.706e-07, 0.0, -1.0, 1.743e-07, 0.0, -0.9864, -0.1644, 0.0, -0.9864, -0.1644, 0.0, -0.9864, -0.1644, 0.0, -0.9864, -0.1644, 0.0, -1.0, 3.16e-08, 0.0, -1.0, 5.234e-09, 0.0, -1.0, 1.06e-07, 0.0, 1.0, -3.857e-08, 0.0, 1.0, -9.84e-08, 0.0, 1.0, -9.275e-08, 0.0, 1.0, -4.521e-08, 0.0, -1.0, 1.603e-07, 0.0, -1.0, 8.138e-08, 0.0, -1.0, 8.73e-08, 0.0, -1.0, 1.602e-07, -0.1145, 0.00254, 0.9934, -0.2269, 0.0008479, 0.9739, -0.2252, 0.0001981, 0.9743, -0.1145, 0.002394, 0.9934, -0.2269, 0.0008479, 0.9739, -0.4398, -0.00133, 0.8981, -0.4385, -0.0011, 0.8987, -0.2252, 0.0001981, 0.9743, -0.4398, -0.00133, 0.8981, -0.6295, 0.003698, 0.777, -0.6293, 0.003794, 0.7772, -0.4385, -0.0011, 0.8987, -0.6295, 0.003698, 0.777, -0.7879, 0.0005214, 0.6158, -0.7869, -6.648e-05, 0.6171, -0.6293, 0.003794, 0.7772, 0.4385, 0.0011, 0.8987, 0.2252, -0.0001981, 0.9743, 0.2269, -0.0008479, 0.9739, 0.4398, 0.00133, 0.8981, 0.7869, 6.648e-05, 0.6171, 0.6293, -0.003794, 0.7772, 0.6295, -0.003698, 0.777, 0.7879, -0.0005214, 0.6158, 0.0, -1.0, -1.265e-08, 0.0, -1.0, -4.356e-08, 0.0, -1.0, 3.045e-08, 0.0, -1.0, 0.0, 0.0, 1.0, 1.457e-10, 0.0, 1.0, -1.548e-07, 0.0, 1.0, 5.577e-08, 0.0, 1.0, 1.457e-10, 0.0, 1.0, -5.03e-09, 0.0, 1.0, -1.548e-07, 0.0, 1.0, 1.457e-10, 0.0, 1.0, 1.197e-07, 0.0, 1.0, -5.03e-09, 0.0, 1.0, 1.457e-10, 0.0, 1.0, -1.071e-07, 0.0, 1.0, 1.197e-07, 0.0, 1.0, 5.551e-08, 0.0, 1.0, -9.275e-08, 0.0, 1.0, -9.84e-08, 0.0, 1.0, -6.995e-08, 0.0, 1.0, -1.441e-08, 0.0, 1.0, 0.0, 0.0, 1.0, -8.985e-09, 0.0, 1.0, 4.171e-08, 0.0, 1.0, 2.541e-08, 0.0, 1.0, 0.0, 0.0, 1.0, 0.0, 0.0, 1.0, 0.0, 0.0, 1.0, 0.0, 0.0, 1.0, 0.0, 0.0, 1.0, -1.289e-07, 0.0, 1.0, -4.582e-08, 0.0, 1.0, -1.26e-07, 0.0, -1.0, 1.743e-07, 0.0, -1.0, 1.706e-07, 0.0, -1.0, -1.235e-08, 0.0, -1.0, -1.144e-08, 0.0, 1.0, 0.0, 0.0, 1.0, 2.25e-08, 0.0, 1.0, 0.0, 0.0, 1.0, 0.0, 0.0, 1.0, -6.043e-08, 0.0, 1.0, -4.582e-08, 0.0, 1.0, -1.289e-07, 0.0, 1.0, 7.626e-08, 0.0, 1.0, 1.702e-07, 0.0, 1.0, 1.702e-07, 0.0, 1.0, 6.892e-08, 0.0, 1.0, 3.746e-08, 0.0, 1.0, -3.857e-08, 0.0, 1.0, -4.521e-08, 0.0, 1.0, 4.238e-08, 0.9626, -0.0245, -0.2699, 0.9688, -0.001837, -0.2477, 0.9625, 0.000704, -0.2713, 0.9618, -0.001598, -0.2736, 0.0, 1.0, 0.0, 0.0, 1.0, 1.457e-10, 0.0, 1.0, 5.577e-08, 0.0, 1.0, -8.985e-09, -0.9618, 0.001598, -0.2736, -0.9625, -0.000704, -0.2713, -0.8933, -0.00832, -0.4493, -0.8933, 0.00928, -0.4495, -0.8933, 0.00928, -0.4495, -0.8933, -0.00832, -0.4493, -0.758, -0.01346, -0.6521, -0.7584, 0.01363, -0.6516, -0.7584, 0.01363, -0.6516, -0.758, -0.01346, -0.6521, -0.5802, -0.01084, -0.8144, -0.5803, 0.009859, -0.8144, -0.5803, 0.009859, -0.8144, -0.5802, -0.01084, -0.8144, -0.4771, -0.006077, -0.8788, -0.4764, 0.005206, -0.8792, -1.0, 0.0, 0.0, -1.0, 0.0, 0.0, -1.0, 0.0, 0.0, -1.0, 0.0, 0.0, -0.9261, -0.01165, -0.3771, -0.9688, 0.001837, -0.2477, -0.9626, 0.0245, -0.2699, -0.8808, -0.008302, -0.4734, -0.5199, -0.003225, -0.8542, -0.3213, 0.003407, -0.947, -0.2784, 0.008302, -0.9604, -0.5315, 0.00332, -0.8471, 0.8586, 0.003407, -0.5126, 0.9261, 0.01165, -0.3771, 0.8808, 0.008301, -0.4734, 0.758, 0.01346, -0.6521, 0.7584, -0.01363, -0.6516, 0.8933, -0.00928, -0.4495, 0.8933, 0.00832, -0.4493, -0.7169, -0.00332, -0.6972, -0.5199, -0.003225, -0.8542, -0.5315, 0.00332, -0.8471, -0.7263, 0.003225, -0.6873, 0.2784, -0.008302, -0.9604, 0.3213, -0.003407, -0.947, 0.1747, -0.01165, -0.9846, -0.06221, -0.0245, -0.9978, -0.2784, 0.008302, -0.9604, -0.1747, 0.01165, -0.9846, -0.03925, -0.001837, -0.9992, -0.08981, 2.021e-06, 0.996, 0.0, 0.0, 1.0, 0.0, 0.0, 1.0, -0.08981, 2.021e-06, 0.996, -0.9688, 0.001837, -0.2477, -0.9625, -0.000704, -0.2713, -0.9618, 0.001598, -0.2736, -0.9626, 0.0245, -0.2699, 0.955, 2.179e-06, 0.2965, 0.955, 2.179e-06, 0.2965, 0.8473, 1.723e-07, 0.5312, 0.8473, 1.725e-07, 0.5312, 0.8473, 1.725e-07, 0.5312, 0.8473, 1.723e-07, 0.5312, 0.6287, -3.278e-08, 0.7777, 0.6287, -3.278e-08, 0.7777, 0.6287, -3.278e-08, 0.7777, 0.6287, -3.278e-08, 0.7777, 0.3419, -4.674e-08, 0.9398, 0.3419, -4.65e-08, 0.9397, -0.8473, -2.49e-07, 0.5312, -0.8473, -2.493e-07, 0.5312, -0.955, -2.218e-06, 0.2965, -0.955, -2.218e-06, 0.2965, 0.955, 2.179e-06, 0.2965, 0.955, 2.179e-06, 0.2965, 0.9642, -0.0003178, 0.265, 0.9643, -0.0004241, 0.2648, -0.8808, -0.008302, -0.4734, -0.7169, -0.00332, -0.6972, -0.7263, 0.003225, -0.6873, -0.8586, -0.003407, -0.5126, 0.9626, -0.0245, -0.2699, 0.8808, 0.008301, -0.4734, 0.9261, 0.01165, -0.3771, 0.9688, -0.001837, -0.2477, 0.5802, 0.01084, -0.8144, 0.5803, -0.009859, -0.8144, 0.7584, -0.01363, -0.6516, 0.758, 0.01346, -0.6521, 0.4771, 0.006077, -0.8788, 0.4764, -0.005206, -0.8792, 0.5803, -0.009859, -0.8144, 0.5802, 0.01084, -0.8144, 0.0, 0.0, -1.0, -0.06221, -0.0245, -0.9978, -0.03925, -0.001837, -0.9992, 0.0, 0.0, -1.0, 0.0, -1.0, 2.481e-07, 0.0, -1.0, 1.603e-07, 0.0, -1.0, 1.602e-07, 0.0, -1.0, 2.533e-07, 0.2784, -0.008302, -0.9604, 0.5315, -0.00332, -0.8471, 0.5199, 0.003225, -0.8542, 0.3213, -0.003407, -0.947, -0.3213, 0.003407, -0.947, -0.1747, 0.01165, -0.9846, -0.2784, 0.008302, -0.9604, 0.5315, -0.00332, -0.8471, 0.7263, -0.003225, -0.6873, 0.7169, 0.00332, -0.6972, 0.5199, 0.003225, -0.8542, 0.7263, -0.003225, -0.6873, 0.8586, 0.003407, -0.5126, 0.8808, 0.008301, -0.4734, 0.7169, 0.00332, -0.6972, -0.8808, -0.008302, -0.4734, -0.8586, -0.003407, -0.5126, -0.9261, -0.01165, -0.3771, 0.1747, -0.01165, -0.9846, 0.03925, 0.001837, -0.9992, 0.06221, 0.0245, -0.9978, 0.2784, -0.008302, -0.9604, 1.0, 0.0, 0.0, 1.0, 0.0, 0.0, 1.0, 0.0, 0.0, 1.0, 0.0, 0.0, 0.08981, -2.022e-06, 0.996, 0.0, 0.0, 1.0, 0.0, 0.0, 1.0, 0.08981, -2.022e-06, 0.996, -0.955, -2.218e-06, 0.2965, -0.9642, 0.0003178, 0.265, -0.9643, 0.0004241, 0.2648, -0.955, -2.218e-06, 0.2965, -0.08981, 2.021e-06, 0.996, -0.08981, 2.021e-06, 0.996, -0.3419, 7.593e-08, 0.9397, -0.3419, 7.617e-08, 0.9398, 0.3419, -4.65e-08, 0.9397, 0.3419, -4.674e-08, 0.9398, 0.08981, -2.022e-06, 0.996, 0.08981, -2.022e-06, 0.996, -0.3419, 7.617e-08, 0.9398, -0.3419, 7.593e-08, 0.9397, -0.6287, 2.572e-08, 0.7777, -0.6287, 2.572e-08, 0.7777, -0.7879, 0.0005214, 0.6158, -0.9056, 7.516e-05, 0.4241, -0.9055, 0.0004237, 0.4244, -0.7869, -6.648e-05, 0.6171, -0.6287, 2.572e-08, 0.7777, -0.6287, 2.572e-08, 0.7777, -0.8473, -2.493e-07, 0.5312, -0.8473, -2.49e-07, 0.5312, 0.03925, 0.001837, -0.9992, 0.0, 0.0, -1.0, 0.0, 0.0, -1.0, 0.06221, 0.0245, -0.9978, 0.4082, 0.4082, 0.8165, 0.4082, -0.4082, 0.8165, 1.0, 0.0, 0.0, 1.0, 0.0, 0.0, 0.0, 0.0, 1.0, 0.0, 0.0, 1.0, 0.4082, -0.4082, 0.8165, 0.4082, 0.4082, 0.8165, 0.0, 0.0, 1.0, 0.0, 0.0, 1.0, 0.4082, 0.4082, 0.8165, -0.4082, 0.4082, 0.8165, 0.0, 0.0, 1.0, 0.0, 0.0, 1.0, -0.4082, 0.4082, 0.8165, -0.4082, -0.4082, 0.8165, 0.0, 0.0, 1.0, 0.0, 0.0, 1.0, -0.4082, -0.4082, 0.8165, 0.4082, -0.4082, 0.8165, 0.0, 0.0, -1.0, 0.0, 0.0, -1.0, 0.0, 0.0, -1.0, 0.0, 0.0, -1.0, 0.4082, -0.4082, 0.8165, -0.4082, -0.4082, 0.8165, 0.0, -1.0, 0.0, 0.0, -1.0, 0.0, -0.4082, 0.4082, 0.8165, 0.4082, 0.4082, 0.8165, 0.0, 1.0, 0.0, 0.0, 1.0, 0.0, -0.4082, -0.4082, 0.8165, -0.4082, 0.4082, 0.8165, -1.0, 0.0, 0.0, -1.0, 0.0, 0.0])] * 3)])

# ---- objects
ob_shape_9_indexedfaceset = bpy.data.objects.new('SHAPE_9_IndexedFaceSet', me_shape_9_indexedfaceset_002)

# ---- transforms, parenting, visibility, modifiers, constraints
ob_shape_9_indexedfaceset.location = (0.0, 0.0, 0.0)
ob_shape_9_indexedfaceset.scale = (2.54, 2.54, 2.54)
_m = ob_shape_9_indexedfaceset.modifiers.new('Bevel', 'BEVEL')
_m.width = 0.01
_m.width_pct = 0.01
_m.segments = 4

# ---- collection membership
col_collection.objects.link(ob_shape_9_indexedfaceset)

# ---- scene / render settings (as saved in the file)
scene.frame_start = 1; scene.frame_end = 250; scene.frame_set(1)
scene.render.engine = 'BLENDER_EEVEE_NEXT'
scene.cycles.sampling_pattern = 'TABULATED_SOBOL'
scene.cycles.use_light_tree = False
scene.view_settings.view_transform = 'Filmic'
bpy.context.view_layer.update()

# ---- added for rendering (the .blend has no active camera and no usable light): camera, sun
cam_auto = bpy.data.cameras.new('AutoCamera')
cam_auto.lens = 50.0
cam_auto.sensor_width = 36.0
cam_auto.clip_end = 1000.0
ob_auto_camera = bpy.data.objects.new('AutoCamera', cam_auto)
scene.collection.objects.link(ob_auto_camera)
ob_auto_camera.location = (2.89693, -3.47632, 2.87005)
ob_auto_camera.rotation_euler = (1.09748, -7.21219e-08, 0.694738)
scene.camera = ob_auto_camera
light_auto_sun = bpy.data.lights.new('AutoSun', 'SUN')
light_auto_sun.energy = 3.0
light_auto_sun.angle = 0.0523599
ob_auto_sun = bpy.data.objects.new('AutoSun', light_auto_sun)
scene.collection.objects.link(ob_auto_sun)
ob_auto_sun.rotation_euler = (0.872665, 0.174533, 0.523599)
bpy.context.view_layer.update()
